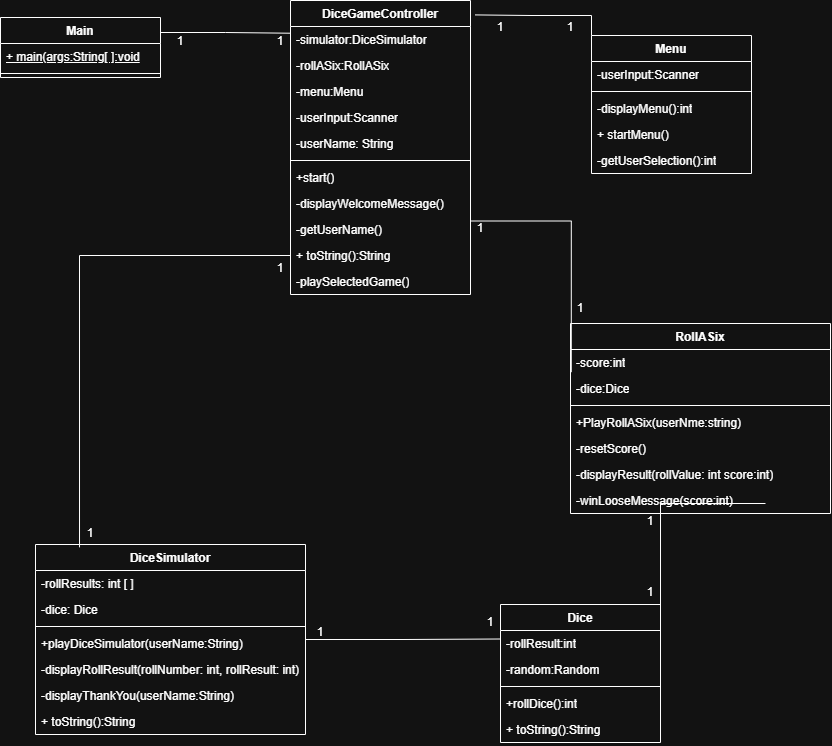

The diagram above was exported from draw.io. Its source (the exported page's mxGraphModel, read from the mxfile embedded in the PNG):
<mxGraphModel dx="1414" dy="1924" grid="1" gridSize="10" guides="1" tooltips="1" connect="1" arrows="1" fold="1" page="1" pageScale="1" pageWidth="850" pageHeight="1100" math="0" shadow="0">
  <root>
    <mxCell id="0" />
    <mxCell id="1" parent="0" />
    <mxCell id="BLlOZkmd9NOc6e4gt38_-35" parent="1" style="swimlane;fontStyle=1;align=center;verticalAlign=top;childLayout=stackLayout;horizontal=1;startSize=26;horizontalStack=0;resizeParent=1;resizeParentMax=0;resizeLast=0;collapsible=1;marginBottom=0;whiteSpace=wrap;html=1;" value="&lt;font style=&quot;font-family: Arial, sans-serif;&quot;&gt;DiceGameControll&lt;/font&gt;&lt;font style=&quot;font-family: Arial, sans-serif;&quot;&gt;er&lt;/font&gt;" vertex="1">
      <mxGeometry height="294" width="180" x="310" y="-1090" as="geometry" />
    </mxCell>
    <mxCell id="eVBeOyLIOw2mT1iTr0pB-4" parent="BLlOZkmd9NOc6e4gt38_-35" style="text;strokeColor=none;fillColor=none;align=left;verticalAlign=top;spacingLeft=4;spacingRight=4;overflow=hidden;rotatable=0;points=[[0,0.5],[1,0.5]];portConstraint=eastwest;whiteSpace=wrap;html=1;" value="-simulator:DiceSimulator" vertex="1">
      <mxGeometry height="26" width="180" y="26" as="geometry" />
    </mxCell>
    <mxCell id="sHkoDaaDyqtewnviNNl4-44" parent="BLlOZkmd9NOc6e4gt38_-35" style="text;strokeColor=none;fillColor=none;align=left;verticalAlign=top;spacingLeft=4;spacingRight=4;overflow=hidden;rotatable=0;points=[[0,0.5],[1,0.5]];portConstraint=eastwest;whiteSpace=wrap;html=1;" value="-rollASix:RollASix" vertex="1">
      <mxGeometry height="26" width="180" y="52" as="geometry" />
    </mxCell>
    <mxCell id="sHkoDaaDyqtewnviNNl4-45" parent="BLlOZkmd9NOc6e4gt38_-35" style="text;strokeColor=none;fillColor=none;align=left;verticalAlign=top;spacingLeft=4;spacingRight=4;overflow=hidden;rotatable=0;points=[[0,0.5],[1,0.5]];portConstraint=eastwest;whiteSpace=wrap;html=1;" value="-menu:Menu" vertex="1">
      <mxGeometry height="26" width="180" y="78" as="geometry" />
    </mxCell>
    <mxCell id="sHkoDaaDyqtewnviNNl4-2" parent="BLlOZkmd9NOc6e4gt38_-35" style="text;strokeColor=none;fillColor=none;align=left;verticalAlign=top;spacingLeft=4;spacingRight=4;overflow=hidden;rotatable=0;points=[[0,0.5],[1,0.5]];portConstraint=eastwest;whiteSpace=wrap;html=1;" value="-userInput:Scanner" vertex="1">
      <mxGeometry height="26" width="180" y="104" as="geometry" />
    </mxCell>
    <mxCell id="BLlOZkmd9NOc6e4gt38_-44" parent="BLlOZkmd9NOc6e4gt38_-35" style="text;strokeColor=none;fillColor=none;align=left;verticalAlign=top;spacingLeft=4;spacingRight=4;overflow=hidden;rotatable=0;points=[[0,0.5],[1,0.5]];portConstraint=eastwest;whiteSpace=wrap;html=1;" value="-userName: String" vertex="1">
      <mxGeometry height="26" width="180" y="130" as="geometry" />
    </mxCell>
    <mxCell id="BLlOZkmd9NOc6e4gt38_-37" parent="BLlOZkmd9NOc6e4gt38_-35" style="line;strokeWidth=1;fillColor=none;align=left;verticalAlign=middle;spacingTop=-1;spacingLeft=3;spacingRight=3;rotatable=0;labelPosition=right;points=[];portConstraint=eastwest;strokeColor=inherit;" value="" vertex="1">
      <mxGeometry height="8" width="180" y="156" as="geometry" />
    </mxCell>
    <mxCell id="FWlDxkl4MHLz80GBezyM-21" parent="BLlOZkmd9NOc6e4gt38_-35" style="text;strokeColor=none;fillColor=none;align=left;verticalAlign=top;spacingLeft=4;spacingRight=4;overflow=hidden;rotatable=0;points=[[0,0.5],[1,0.5]];portConstraint=eastwest;whiteSpace=wrap;html=1;" value="+start()" vertex="1">
      <mxGeometry height="26" width="180" y="164" as="geometry" />
    </mxCell>
    <mxCell id="BLlOZkmd9NOc6e4gt38_-38" parent="BLlOZkmd9NOc6e4gt38_-35" style="text;strokeColor=none;fillColor=none;align=left;verticalAlign=top;spacingLeft=4;spacingRight=4;overflow=hidden;rotatable=0;points=[[0,0.5],[1,0.5]];portConstraint=eastwest;whiteSpace=wrap;html=1;" value="-displayWelcomeMessage()" vertex="1">
      <mxGeometry height="26" width="180" y="190" as="geometry" />
    </mxCell>
    <mxCell id="FWlDxkl4MHLz80GBezyM-5" parent="BLlOZkmd9NOc6e4gt38_-35" style="text;strokeColor=none;fillColor=none;align=left;verticalAlign=top;spacingLeft=4;spacingRight=4;overflow=hidden;rotatable=0;points=[[0,0.5],[1,0.5]];portConstraint=eastwest;whiteSpace=wrap;html=1;" value="-getUserName()" vertex="1">
      <mxGeometry height="26" width="180" y="216" as="geometry" />
    </mxCell>
    <mxCell id="790AABHCXFZtp4h6pic8-1" parent="BLlOZkmd9NOc6e4gt38_-35" style="text;strokeColor=none;fillColor=none;align=left;verticalAlign=top;spacingLeft=4;spacingRight=4;overflow=hidden;rotatable=0;points=[[0,0.5],[1,0.5]];portConstraint=eastwest;whiteSpace=wrap;html=1;" value="+ toString():String" vertex="1">
      <mxGeometry height="26" width="180" y="242" as="geometry" />
    </mxCell>
    <mxCell id="sHkoDaaDyqtewnviNNl4-57" parent="BLlOZkmd9NOc6e4gt38_-35" style="text;strokeColor=none;fillColor=none;align=left;verticalAlign=top;spacingLeft=4;spacingRight=4;overflow=hidden;rotatable=0;points=[[0,0.5],[1,0.5]];portConstraint=eastwest;whiteSpace=wrap;html=1;" value="-playSelectedGame()" vertex="1">
      <mxGeometry height="26" width="180" y="268" as="geometry" />
    </mxCell>
    <mxCell id="sHkoDaaDyqtewnviNNl4-79" edge="1" parent="1" source="BLlOZkmd9NOc6e4gt38_-39" style="edgeStyle=orthogonalEdgeStyle;rounded=0;orthogonalLoop=1;jettySize=auto;html=1;exitX=1;exitY=0.5;exitDx=0;exitDy=0;entryX=0;entryY=0.25;entryDx=0;entryDy=0;endArrow=none;endFill=0;" target="FWlDxkl4MHLz80GBezyM-12">
      <mxGeometry relative="1" as="geometry" />
    </mxCell>
    <mxCell id="BLlOZkmd9NOc6e4gt38_-39" parent="1" style="swimlane;fontStyle=1;align=center;verticalAlign=top;childLayout=stackLayout;horizontal=1;startSize=26;horizontalStack=0;resizeParent=1;resizeParentMax=0;resizeLast=0;collapsible=1;marginBottom=0;whiteSpace=wrap;html=1;" value="DiceSimulator" vertex="1">
      <mxGeometry height="190" width="270" x="55" y="-546" as="geometry" />
    </mxCell>
    <mxCell id="BLlOZkmd9NOc6e4gt38_-40" parent="BLlOZkmd9NOc6e4gt38_-39" style="text;strokeColor=none;fillColor=none;align=left;verticalAlign=top;spacingLeft=4;spacingRight=4;overflow=hidden;rotatable=0;points=[[0,0.5],[1,0.5]];portConstraint=eastwest;whiteSpace=wrap;html=1;" value="-rollResults: int [ ]" vertex="1">
      <mxGeometry height="26" width="270" y="26" as="geometry" />
    </mxCell>
    <mxCell id="sHkoDaaDyqtewnviNNl4-3" parent="BLlOZkmd9NOc6e4gt38_-39" style="text;strokeColor=none;fillColor=none;align=left;verticalAlign=top;spacingLeft=4;spacingRight=4;overflow=hidden;rotatable=0;points=[[0,0.5],[1,0.5]];portConstraint=eastwest;whiteSpace=wrap;html=1;" value="-dice: Dice" vertex="1">
      <mxGeometry height="26" width="270" y="52" as="geometry" />
    </mxCell>
    <mxCell id="BLlOZkmd9NOc6e4gt38_-41" parent="BLlOZkmd9NOc6e4gt38_-39" style="line;strokeWidth=1;fillColor=none;align=left;verticalAlign=middle;spacingTop=-1;spacingLeft=3;spacingRight=3;rotatable=0;labelPosition=right;points=[];portConstraint=eastwest;strokeColor=inherit;" value="" vertex="1">
      <mxGeometry height="8" width="270" y="78" as="geometry" />
    </mxCell>
    <mxCell id="FWlDxkl4MHLz80GBezyM-18" parent="BLlOZkmd9NOc6e4gt38_-39" style="text;strokeColor=none;fillColor=none;align=left;verticalAlign=top;spacingLeft=4;spacingRight=4;overflow=hidden;rotatable=0;points=[[0,0.5],[1,0.5]];portConstraint=eastwest;whiteSpace=wrap;html=1;" value="+playDiceSimulator(userName:String)" vertex="1">
      <mxGeometry height="26" width="270" y="86" as="geometry" />
    </mxCell>
    <mxCell id="BLlOZkmd9NOc6e4gt38_-50" parent="BLlOZkmd9NOc6e4gt38_-39" style="text;strokeColor=none;fillColor=none;align=left;verticalAlign=top;spacingLeft=4;spacingRight=4;overflow=hidden;rotatable=0;points=[[0,0.5],[1,0.5]];portConstraint=eastwest;whiteSpace=wrap;html=1;" value="-displayRollResult(rollNumber: int, rollResult: int)" vertex="1">
      <mxGeometry height="26" width="270" y="112" as="geometry" />
    </mxCell>
    <mxCell id="FWlDxkl4MHLz80GBezyM-11" parent="BLlOZkmd9NOc6e4gt38_-39" style="text;strokeColor=none;fillColor=none;align=left;verticalAlign=top;spacingLeft=4;spacingRight=4;overflow=hidden;rotatable=0;points=[[0,0.5],[1,0.5]];portConstraint=eastwest;whiteSpace=wrap;html=1;" value="-displayThankYou(userName:String)" vertex="1">
      <mxGeometry height="26" width="270" y="138" as="geometry" />
    </mxCell>
    <mxCell id="790AABHCXFZtp4h6pic8-10" parent="BLlOZkmd9NOc6e4gt38_-39" style="text;strokeColor=none;fillColor=none;align=left;verticalAlign=top;spacingLeft=4;spacingRight=4;overflow=hidden;rotatable=0;points=[[0,0.5],[1,0.5]];portConstraint=eastwest;whiteSpace=wrap;html=1;" value="+ toString():String" vertex="1">
      <mxGeometry height="26" width="270" y="164" as="geometry" />
    </mxCell>
    <mxCell id="FWlDxkl4MHLz80GBezyM-12" parent="1" style="swimlane;fontStyle=1;align=center;verticalAlign=top;childLayout=stackLayout;horizontal=1;startSize=26;horizontalStack=0;resizeParent=1;resizeParentMax=0;resizeLast=0;collapsible=1;marginBottom=0;whiteSpace=wrap;html=1;" value="Dice" vertex="1">
      <mxGeometry height="138" width="160" x="520" y="-486" as="geometry" />
    </mxCell>
    <mxCell id="FWlDxkl4MHLz80GBezyM-13" parent="FWlDxkl4MHLz80GBezyM-12" style="text;strokeColor=none;fillColor=none;align=left;verticalAlign=top;spacingLeft=4;spacingRight=4;overflow=hidden;rotatable=0;points=[[0,0.5],[1,0.5]];portConstraint=eastwest;whiteSpace=wrap;html=1;" value="-rollResult:int&lt;div&gt;&lt;br&gt;&lt;/div&gt;" vertex="1">
      <mxGeometry height="26" width="160" y="26" as="geometry" />
    </mxCell>
    <mxCell id="sHkoDaaDyqtewnviNNl4-22" parent="FWlDxkl4MHLz80GBezyM-12" style="text;strokeColor=none;fillColor=none;align=left;verticalAlign=top;spacingLeft=4;spacingRight=4;overflow=hidden;rotatable=0;points=[[0,0.5],[1,0.5]];portConstraint=eastwest;whiteSpace=wrap;html=1;" value="-random:Random" vertex="1">
      <mxGeometry height="26" width="160" y="52" as="geometry" />
    </mxCell>
    <mxCell id="FWlDxkl4MHLz80GBezyM-14" parent="FWlDxkl4MHLz80GBezyM-12" style="line;strokeWidth=1;fillColor=none;align=left;verticalAlign=middle;spacingTop=-1;spacingLeft=3;spacingRight=3;rotatable=0;labelPosition=right;points=[];portConstraint=eastwest;strokeColor=inherit;" value="" vertex="1">
      <mxGeometry height="8" width="160" y="78" as="geometry" />
    </mxCell>
    <mxCell id="FWlDxkl4MHLz80GBezyM-15" parent="FWlDxkl4MHLz80GBezyM-12" style="text;strokeColor=none;fillColor=none;align=left;verticalAlign=top;spacingLeft=4;spacingRight=4;overflow=hidden;rotatable=0;points=[[0,0.5],[1,0.5]];portConstraint=eastwest;whiteSpace=wrap;html=1;" value="+rollDice():int" vertex="1">
      <mxGeometry height="26" width="160" y="86" as="geometry" />
    </mxCell>
    <mxCell id="790AABHCXFZtp4h6pic8-11" parent="FWlDxkl4MHLz80GBezyM-12" style="text;strokeColor=none;fillColor=none;align=left;verticalAlign=top;spacingLeft=4;spacingRight=4;overflow=hidden;rotatable=0;points=[[0,0.5],[1,0.5]];portConstraint=eastwest;whiteSpace=wrap;html=1;" value="+ toString():String" vertex="1">
      <mxGeometry height="26" width="160" y="112" as="geometry" />
    </mxCell>
    <mxCell id="sHkoDaaDyqtewnviNNl4-13" parent="1" style="swimlane;fontStyle=1;align=center;verticalAlign=top;childLayout=stackLayout;horizontal=1;startSize=26;horizontalStack=0;resizeParent=1;resizeParentMax=0;resizeLast=0;collapsible=1;marginBottom=0;whiteSpace=wrap;html=1;" value="Main&lt;div&gt;&lt;br&gt;&lt;/div&gt;" vertex="1">
      <mxGeometry height="60" width="160" x="20" y="-1073" as="geometry" />
    </mxCell>
    <mxCell id="sHkoDaaDyqtewnviNNl4-16" parent="sHkoDaaDyqtewnviNNl4-13" style="text;strokeColor=none;fillColor=none;align=left;verticalAlign=top;spacingLeft=4;spacingRight=4;overflow=hidden;rotatable=0;points=[[0,0.5],[1,0.5]];portConstraint=eastwest;whiteSpace=wrap;html=1;fontStyle=4" value="+ main(args:String[ ]:void" vertex="1">
      <mxGeometry height="26" width="160" y="26" as="geometry" />
    </mxCell>
    <mxCell id="sHkoDaaDyqtewnviNNl4-15" parent="sHkoDaaDyqtewnviNNl4-13" style="line;strokeWidth=1;fillColor=none;align=left;verticalAlign=middle;spacingTop=-1;spacingLeft=3;spacingRight=3;rotatable=0;labelPosition=right;points=[];portConstraint=eastwest;strokeColor=inherit;" value="" vertex="1">
      <mxGeometry height="8" width="160" y="52" as="geometry" />
    </mxCell>
    <mxCell id="sHkoDaaDyqtewnviNNl4-23" parent="1" style="text;html=1;whiteSpace=wrap;strokeColor=none;fillColor=none;align=center;verticalAlign=middle;rounded=0;" value="1&lt;div&gt;&lt;br&gt;&lt;/div&gt;" vertex="1">
      <mxGeometry height="30" width="60" x="170" y="-1057" as="geometry" />
    </mxCell>
    <mxCell id="sHkoDaaDyqtewnviNNl4-28" parent="1" style="text;html=1;whiteSpace=wrap;strokeColor=none;fillColor=none;align=center;verticalAlign=middle;rounded=0;" value="1&lt;div&gt;&lt;br&gt;&lt;/div&gt;" vertex="1">
      <mxGeometry height="30" width="60" x="490" y="-1071" as="geometry" />
    </mxCell>
    <mxCell id="sHkoDaaDyqtewnviNNl4-33" parent="1" style="text;html=1;whiteSpace=wrap;strokeColor=none;fillColor=none;align=center;verticalAlign=middle;rounded=0;" value="1&lt;div&gt;&lt;br&gt;&lt;/div&gt;" vertex="1">
      <mxGeometry height="30" width="60" x="270" y="-1057" as="geometry" />
    </mxCell>
    <mxCell id="sHkoDaaDyqtewnviNNl4-39" parent="1" style="swimlane;fontStyle=1;align=center;verticalAlign=top;childLayout=stackLayout;horizontal=1;startSize=26;horizontalStack=0;resizeParent=1;resizeParentMax=0;resizeLast=0;collapsible=1;marginBottom=0;whiteSpace=wrap;html=1;" value="Menu" vertex="1">
      <mxGeometry height="138" width="160" x="611" y="-1055" as="geometry" />
    </mxCell>
    <mxCell id="sHkoDaaDyqtewnviNNl4-40" parent="sHkoDaaDyqtewnviNNl4-39" style="text;strokeColor=none;fillColor=none;align=left;verticalAlign=top;spacingLeft=4;spacingRight=4;overflow=hidden;rotatable=0;points=[[0,0.5],[1,0.5]];portConstraint=eastwest;whiteSpace=wrap;html=1;" value="-userInput:Scanner" vertex="1">
      <mxGeometry height="26" width="160" y="26" as="geometry" />
    </mxCell>
    <mxCell id="sHkoDaaDyqtewnviNNl4-41" parent="sHkoDaaDyqtewnviNNl4-39" style="line;strokeWidth=1;fillColor=none;align=left;verticalAlign=middle;spacingTop=-1;spacingLeft=3;spacingRight=3;rotatable=0;labelPosition=right;points=[];portConstraint=eastwest;strokeColor=inherit;" value="" vertex="1">
      <mxGeometry height="8" width="160" y="52" as="geometry" />
    </mxCell>
    <mxCell id="sHkoDaaDyqtewnviNNl4-47" parent="sHkoDaaDyqtewnviNNl4-39" style="text;strokeColor=none;fillColor=none;align=left;verticalAlign=top;spacingLeft=4;spacingRight=4;overflow=hidden;rotatable=0;points=[[0,0.5],[1,0.5]];portConstraint=eastwest;whiteSpace=wrap;html=1;" value="-displayMenu():int" vertex="1">
      <mxGeometry height="26" width="160" y="60" as="geometry" />
    </mxCell>
    <mxCell id="sHkoDaaDyqtewnviNNl4-42" parent="sHkoDaaDyqtewnviNNl4-39" style="text;strokeColor=none;fillColor=none;align=left;verticalAlign=top;spacingLeft=4;spacingRight=4;overflow=hidden;rotatable=0;points=[[0,0.5],[1,0.5]];portConstraint=eastwest;whiteSpace=wrap;html=1;" value="+ startMenu()" vertex="1">
      <mxGeometry height="26" width="160" y="86" as="geometry" />
    </mxCell>
    <mxCell id="sHkoDaaDyqtewnviNNl4-48" parent="sHkoDaaDyqtewnviNNl4-39" style="text;strokeColor=none;fillColor=none;align=left;verticalAlign=top;spacingLeft=4;spacingRight=4;overflow=hidden;rotatable=0;points=[[0,0.5],[1,0.5]];portConstraint=eastwest;whiteSpace=wrap;html=1;" value="-getUserSelection():int" vertex="1">
      <mxGeometry height="26" width="160" y="112" as="geometry" />
    </mxCell>
    <mxCell id="sHkoDaaDyqtewnviNNl4-58" edge="1" parent="1" source="790AABHCXFZtp4h6pic8-1" style="edgeStyle=orthogonalEdgeStyle;rounded=0;orthogonalLoop=1;jettySize=auto;html=1;exitX=0;exitY=0.5;exitDx=0;exitDy=0;entryX=0.163;entryY=0.015;entryDx=0;entryDy=0;entryPerimeter=0;endArrow=none;endFill=0;" target="BLlOZkmd9NOc6e4gt38_-39">
      <mxGeometry relative="1" as="geometry">
        <mxPoint x="100.77999999999997" y="-559.2800000000002" as="targetPoint" />
      </mxGeometry>
    </mxCell>
    <mxCell id="sHkoDaaDyqtewnviNNl4-61" edge="1" parent="1" source="sHkoDaaDyqtewnviNNl4-39" style="edgeStyle=orthogonalEdgeStyle;rounded=0;orthogonalLoop=1;jettySize=auto;html=1;exitX=0;exitY=0;exitDx=0;exitDy=0;entryX=1.026;entryY=0.049;entryDx=0;entryDy=0;entryPerimeter=0;endArrow=none;endFill=0;" target="BLlOZkmd9NOc6e4gt38_-35">
      <mxGeometry relative="1" as="geometry" />
    </mxCell>
    <mxCell id="sHkoDaaDyqtewnviNNl4-71" edge="1" parent="1" style="edgeStyle=orthogonalEdgeStyle;rounded=0;orthogonalLoop=1;jettySize=auto;html=1;exitX=0.75;exitY=1;exitDx=0;exitDy=0;entryX=1;entryY=0.25;entryDx=0;entryDy=0;endArrow=none;endFill=0;">
      <mxGeometry relative="1" as="geometry">
        <mxPoint x="785" y="-587" as="sourcePoint" />
        <mxPoint x="680" y="-452.5" as="targetPoint" />
      </mxGeometry>
    </mxCell>
    <mxCell id="sHkoDaaDyqtewnviNNl4-62" parent="1" style="swimlane;fontStyle=1;align=center;verticalAlign=top;childLayout=stackLayout;horizontal=1;startSize=26;horizontalStack=0;resizeParent=1;resizeParentMax=0;resizeLast=0;collapsible=1;marginBottom=0;whiteSpace=wrap;html=1;" value="RollASix&lt;div&gt;&lt;br&gt;&lt;/div&gt;" vertex="1">
      <mxGeometry height="190" width="260" x="590" y="-767" as="geometry" />
    </mxCell>
    <mxCell id="sHkoDaaDyqtewnviNNl4-66" parent="sHkoDaaDyqtewnviNNl4-62" style="text;strokeColor=none;fillColor=none;align=left;verticalAlign=top;spacingLeft=4;spacingRight=4;overflow=hidden;rotatable=0;points=[[0,0.5],[1,0.5]];portConstraint=eastwest;whiteSpace=wrap;html=1;" value="-score:int" vertex="1">
      <mxGeometry height="26" width="260" y="26" as="geometry" />
    </mxCell>
    <mxCell id="sHkoDaaDyqtewnviNNl4-63" parent="sHkoDaaDyqtewnviNNl4-62" style="text;strokeColor=none;fillColor=none;align=left;verticalAlign=top;spacingLeft=4;spacingRight=4;overflow=hidden;rotatable=0;points=[[0,0.5],[1,0.5]];portConstraint=eastwest;whiteSpace=wrap;html=1;" value="-dice:Dice" vertex="1">
      <mxGeometry height="26" width="260" y="52" as="geometry" />
    </mxCell>
    <mxCell id="sHkoDaaDyqtewnviNNl4-64" parent="sHkoDaaDyqtewnviNNl4-62" style="line;strokeWidth=1;fillColor=none;align=left;verticalAlign=middle;spacingTop=-1;spacingLeft=3;spacingRight=3;rotatable=0;labelPosition=right;points=[];portConstraint=eastwest;strokeColor=inherit;" value="" vertex="1">
      <mxGeometry height="8" width="260" y="78" as="geometry" />
    </mxCell>
    <mxCell id="sHkoDaaDyqtewnviNNl4-65" parent="sHkoDaaDyqtewnviNNl4-62" style="text;strokeColor=none;fillColor=none;align=left;verticalAlign=top;spacingLeft=4;spacingRight=4;overflow=hidden;rotatable=0;points=[[0,0.5],[1,0.5]];portConstraint=eastwest;whiteSpace=wrap;html=1;" value="+PlayRollASix(userNme:string)" vertex="1">
      <mxGeometry height="26" width="260" y="86" as="geometry" />
    </mxCell>
    <mxCell id="sHkoDaaDyqtewnviNNl4-67" parent="sHkoDaaDyqtewnviNNl4-62" style="text;strokeColor=none;fillColor=none;align=left;verticalAlign=top;spacingLeft=4;spacingRight=4;overflow=hidden;rotatable=0;points=[[0,0.5],[1,0.5]];portConstraint=eastwest;whiteSpace=wrap;html=1;" value="-resetScore()" vertex="1">
      <mxGeometry height="26" width="260" y="112" as="geometry" />
    </mxCell>
    <mxCell id="sHkoDaaDyqtewnviNNl4-68" parent="sHkoDaaDyqtewnviNNl4-62" style="text;strokeColor=none;fillColor=none;align=left;verticalAlign=top;spacingLeft=4;spacingRight=4;overflow=hidden;rotatable=0;points=[[0,0.5],[1,0.5]];portConstraint=eastwest;whiteSpace=wrap;html=1;" value="-displayResult(rollValue: int score:int)" vertex="1">
      <mxGeometry height="26" width="260" y="138" as="geometry" />
    </mxCell>
    <mxCell id="sHkoDaaDyqtewnviNNl4-69" parent="sHkoDaaDyqtewnviNNl4-62" style="text;strokeColor=none;fillColor=none;align=left;verticalAlign=top;spacingLeft=4;spacingRight=4;overflow=hidden;rotatable=0;points=[[0,0.5],[1,0.5]];portConstraint=eastwest;whiteSpace=wrap;html=1;" value="-winLooseMessage(score:int)" vertex="1">
      <mxGeometry height="26" width="260" y="164" as="geometry" />
    </mxCell>
    <mxCell id="sHkoDaaDyqtewnviNNl4-70" edge="1" parent="1" source="BLlOZkmd9NOc6e4gt38_-35" style="edgeStyle=orthogonalEdgeStyle;rounded=0;orthogonalLoop=1;jettySize=auto;html=1;exitX=1;exitY=0.75;exitDx=0;exitDy=0;entryX=0.003;entryY=0.256;entryDx=0;entryDy=0;entryPerimeter=0;endArrow=none;endFill=0;">
      <mxGeometry relative="1" as="geometry">
        <mxPoint x="590.78" y="-718.344" as="targetPoint" />
      </mxGeometry>
    </mxCell>
    <mxCell id="sHkoDaaDyqtewnviNNl4-73" parent="1" style="text;html=1;whiteSpace=wrap;strokeColor=none;fillColor=none;align=center;verticalAlign=middle;rounded=0;" value="1&lt;div&gt;&lt;br&gt;&lt;/div&gt;" vertex="1">
      <mxGeometry height="30" width="60" x="560" y="-1071" as="geometry" />
    </mxCell>
    <mxCell id="sHkoDaaDyqtewnviNNl4-74" parent="1" style="text;html=1;whiteSpace=wrap;strokeColor=none;fillColor=none;align=center;verticalAlign=middle;rounded=0;" value="1&lt;div&gt;&lt;br&gt;&lt;/div&gt;" vertex="1">
      <mxGeometry height="30" width="60" x="270" y="-830" as="geometry" />
    </mxCell>
    <mxCell id="sHkoDaaDyqtewnviNNl4-75" parent="1" style="text;html=1;whiteSpace=wrap;strokeColor=none;fillColor=none;align=center;verticalAlign=middle;rounded=0;" value="1&lt;div&gt;&lt;br&gt;&lt;/div&gt;" vertex="1">
      <mxGeometry height="30" width="60" x="470" y="-870" as="geometry" />
    </mxCell>
    <mxCell id="sHkoDaaDyqtewnviNNl4-76" parent="1" style="text;html=1;whiteSpace=wrap;strokeColor=none;fillColor=none;align=center;verticalAlign=middle;rounded=0;" value="1&lt;div&gt;&lt;br&gt;&lt;/div&gt;" vertex="1">
      <mxGeometry height="30" width="60" x="640" y="-577" as="geometry" />
    </mxCell>
    <mxCell id="sHkoDaaDyqtewnviNNl4-77" parent="1" style="text;html=1;whiteSpace=wrap;strokeColor=none;fillColor=none;align=center;verticalAlign=middle;rounded=0;" value="1&lt;div&gt;&lt;br&gt;&lt;/div&gt;" vertex="1">
      <mxGeometry height="30" width="60" x="480" y="-476" as="geometry" />
    </mxCell>
    <mxCell id="sHkoDaaDyqtewnviNNl4-80" parent="1" style="text;html=1;whiteSpace=wrap;strokeColor=none;fillColor=none;align=center;verticalAlign=middle;rounded=0;" value="1&lt;div&gt;&lt;br&gt;&lt;/div&gt;" vertex="1">
      <mxGeometry height="30" width="60" x="310" y="-466" as="geometry" />
    </mxCell>
    <mxCell id="sHkoDaaDyqtewnviNNl4-81" parent="1" style="text;html=1;whiteSpace=wrap;strokeColor=none;fillColor=none;align=center;verticalAlign=middle;rounded=0;" value="1&lt;div&gt;&lt;br&gt;&lt;/div&gt;" vertex="1">
      <mxGeometry height="30" width="60" x="80" y="-565" as="geometry" />
    </mxCell>
    <mxCell id="sHkoDaaDyqtewnviNNl4-82" parent="1" style="text;html=1;whiteSpace=wrap;strokeColor=none;fillColor=none;align=center;verticalAlign=middle;rounded=0;" value="1&lt;div&gt;&lt;br&gt;&lt;/div&gt;" vertex="1">
      <mxGeometry height="30" width="60" x="570" y="-790" as="geometry" />
    </mxCell>
    <mxCell id="sHkoDaaDyqtewnviNNl4-83" parent="1" style="text;html=1;whiteSpace=wrap;strokeColor=none;fillColor=none;align=center;verticalAlign=middle;rounded=0;" value="1&lt;div&gt;&lt;br&gt;&lt;/div&gt;" vertex="1">
      <mxGeometry height="30" width="60" x="640" y="-506" as="geometry" />
    </mxCell>
    <mxCell id="sHkoDaaDyqtewnviNNl4-84" edge="1" parent="1" source="sHkoDaaDyqtewnviNNl4-13" style="edgeStyle=orthogonalEdgeStyle;rounded=0;orthogonalLoop=1;jettySize=auto;html=1;exitX=1;exitY=0.25;exitDx=0;exitDy=0;entryX=-0.002;entryY=0.258;entryDx=0;entryDy=0;entryPerimeter=0;endArrow=none;endFill=0;" target="eVBeOyLIOw2mT1iTr0pB-4">
      <mxGeometry relative="1" as="geometry" />
    </mxCell>
  </root>
</mxGraphModel>